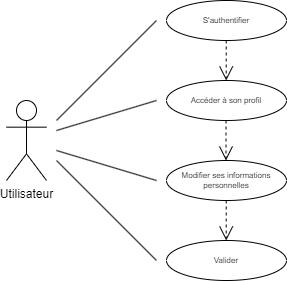

The diagram above was exported from draw.io. Its source (the exported page's mxGraphModel, read from the mxfile embedded in the PNG):
<mxGraphModel dx="1290" dy="541" grid="1" gridSize="10" guides="1" tooltips="1" connect="1" arrows="1" fold="1" page="1" pageScale="1" pageWidth="827" pageHeight="1169" math="0" shadow="0">
  <root>
    <mxCell id="0" />
    <mxCell id="1" parent="0" />
    <mxCell id="zopi5adEuMd3c8K4yvP--1" value="Utilisateur" style="shape=umlActor;verticalLabelPosition=bottom;verticalAlign=top;html=1;outlineConnect=0;" vertex="1" parent="1">
      <mxGeometry x="280" y="320" width="40" height="80" as="geometry" />
    </mxCell>
    <mxCell id="zopi5adEuMd3c8K4yvP--2" value="Accéder à son profil" style="ellipse;whiteSpace=wrap;html=1;fontSize=8;" vertex="1" parent="1">
      <mxGeometry x="440" y="300" width="120" height="40" as="geometry" />
    </mxCell>
    <mxCell id="zopi5adEuMd3c8K4yvP--3" value="Modifier ses informations personnelles" style="ellipse;whiteSpace=wrap;html=1;fontSize=8;" vertex="1" parent="1">
      <mxGeometry x="440" y="380" width="120" height="40" as="geometry" />
    </mxCell>
    <mxCell id="zopi5adEuMd3c8K4yvP--4" value="" style="endArrow=none;html=1;rounded=0;" edge="1" parent="1">
      <mxGeometry relative="1" as="geometry">
        <mxPoint x="330" y="340" as="sourcePoint" />
        <mxPoint x="430" y="240" as="targetPoint" />
      </mxGeometry>
    </mxCell>
    <mxCell id="zopi5adEuMd3c8K4yvP--5" value="" style="endArrow=none;html=1;rounded=0;" edge="1" parent="1">
      <mxGeometry relative="1" as="geometry">
        <mxPoint x="330" y="370" as="sourcePoint" />
        <mxPoint x="430" y="400" as="targetPoint" />
      </mxGeometry>
    </mxCell>
    <mxCell id="zopi5adEuMd3c8K4yvP--6" value="" style="endArrow=none;html=1;rounded=0;" edge="1" parent="1">
      <mxGeometry relative="1" as="geometry">
        <mxPoint x="330" y="350" as="sourcePoint" />
        <mxPoint x="430" y="320" as="targetPoint" />
      </mxGeometry>
    </mxCell>
    <mxCell id="zopi5adEuMd3c8K4yvP--7" value="" style="endArrow=open;endSize=12;dashed=1;html=1;rounded=0;fontSize=8;entryX=0.5;entryY=0;entryDx=0;entryDy=0;exitX=0.5;exitY=1;exitDx=0;exitDy=0;" edge="1" parent="1">
      <mxGeometry width="160" relative="1" as="geometry">
        <mxPoint x="499.5" y="340" as="sourcePoint" />
        <mxPoint x="499.5" y="380" as="targetPoint" />
      </mxGeometry>
    </mxCell>
    <mxCell id="zopi5adEuMd3c8K4yvP--8" value="S'authentifier&lt;br&gt;" style="ellipse;whiteSpace=wrap;html=1;fontSize=8;" vertex="1" parent="1">
      <mxGeometry x="440" y="220" width="120" height="40" as="geometry" />
    </mxCell>
    <mxCell id="zopi5adEuMd3c8K4yvP--9" value="" style="endArrow=open;endSize=12;dashed=1;html=1;rounded=0;fontSize=8;entryX=0.5;entryY=0;entryDx=0;entryDy=0;exitX=0.5;exitY=1;exitDx=0;exitDy=0;" edge="1" parent="1">
      <mxGeometry width="160" relative="1" as="geometry">
        <mxPoint x="499.71" y="260" as="sourcePoint" />
        <mxPoint x="499.71" y="300" as="targetPoint" />
      </mxGeometry>
    </mxCell>
    <mxCell id="zopi5adEuMd3c8K4yvP--10" value="" style="endArrow=none;html=1;rounded=0;" edge="1" parent="1">
      <mxGeometry relative="1" as="geometry">
        <mxPoint x="330" y="380" as="sourcePoint" />
        <mxPoint x="430" y="480" as="targetPoint" />
      </mxGeometry>
    </mxCell>
    <mxCell id="zopi5adEuMd3c8K4yvP--11" value="Valider" style="ellipse;whiteSpace=wrap;html=1;fontSize=8;" vertex="1" parent="1">
      <mxGeometry x="440" y="460" width="120" height="40" as="geometry" />
    </mxCell>
    <mxCell id="zopi5adEuMd3c8K4yvP--12" value="" style="endArrow=open;endSize=12;dashed=1;html=1;rounded=0;fontSize=8;entryX=0.5;entryY=0;entryDx=0;entryDy=0;exitX=0.5;exitY=1;exitDx=0;exitDy=0;" edge="1" parent="1">
      <mxGeometry width="160" relative="1" as="geometry">
        <mxPoint x="499.71" y="420" as="sourcePoint" />
        <mxPoint x="499.71" y="460" as="targetPoint" />
      </mxGeometry>
    </mxCell>
  </root>
</mxGraphModel>